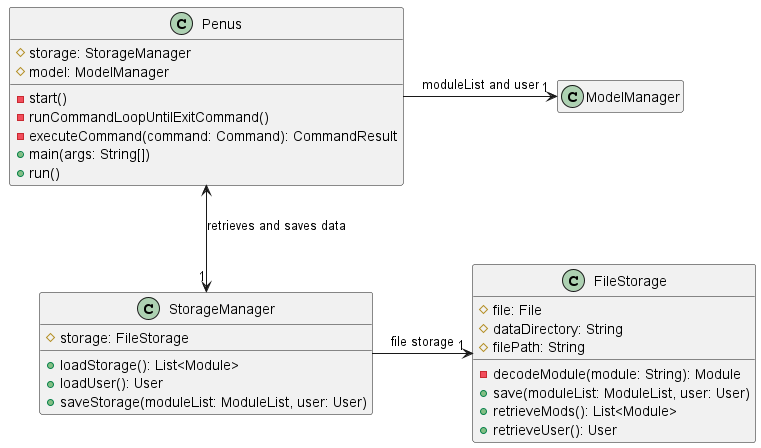

The diagram above was rendered by PlantUML. Its source (embedded in the PNG):
@startuml
hide empty members

class FileStorage {
    #file: File
    #dataDirectory: String
    #filePath: String
    -decodeModule(module: String): Module
    +save(moduleList: ModuleList, user: User)
    +retrieveMods(): List<Module>
    +retrieveUser(): User
}

class StorageManager {
    #storage: FileStorage
    +loadStorage(): List<Module>
    +loadUser(): User
    +saveStorage(moduleList: ModuleList, user: User)
}

class Penus {
    #storage: StorageManager
    #model: ModelManager
    -start()
    -runCommandLoopUntilExitCommand()
    -executeCommand(command: Command): CommandResult
    +main(args: String[])
    +run()
}

class ModelManager {}

StorageManager -right-> "1" FileStorage: file storage
Penus <-down-> "1" StorageManager: retrieves and saves data
Penus -right-> "1" ModelManager: moduleList and user


@enduml